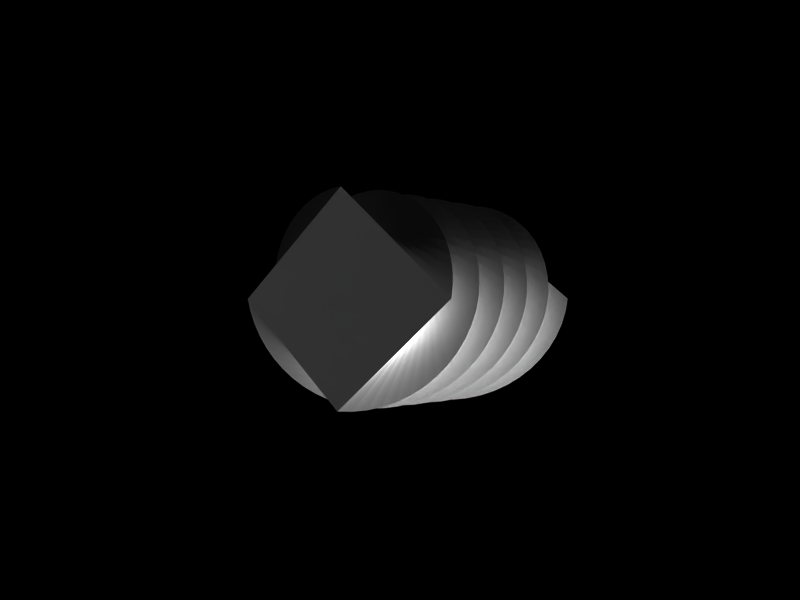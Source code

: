 # Source: twist.blend  (saved by Blender 2.61.0; exported with 4.5.12 LTS)
import bpy
from mathutils import Matrix  # noqa: F401  (used for matrix-valued properties, if any)

bpy.ops.wm.read_factory_settings(use_empty=True)
scene = bpy.context.scene
scene.name = 'Scene'

# ---- collections
col_collection_1 = bpy.data.collections.new('Collection 1'); scene.collection.children.link(col_collection_1)

# ---- materials (node trees are filled in below, after node groups)
mat_material_001 = bpy.data.materials.new('Material.001')
mat_material_001.alpha_threshold = 0.0
mat_material_001.diffuse_color = (1.0, 1.0, 1.0, 1.0)
mat_material_001.roughness = 0.5
mat_material_001.line_color = (0.0, 0.0, 0.0, 1.0)

# ---- material node trees

# ---- world
world_world = bpy.data.worlds.new('World'); scene.world = world_world
world_world.color = (0.0, 0.0, 0.0)
world_world.use_sun_shadow = False
world_world.sun_shadow_jitter_overblur = 0.0
world_world.cycles.sampling_method = 'MANUAL'
world_world.cycles.sample_map_resolution = 256

# ---- cameras
cam_camera_001 = bpy.data.cameras.new('Camera.001')
cam_camera_001.passepartout_alpha = 0.2
cam_camera_001.clip_end = 100.0
cam_camera_001.lens = 35.0
cam_camera_001.sensor_width = 32.0
cam_camera_001.sensor_height = 18.0
cam_camera_001.show_passepartout = False
cam_camera_001.show_safe_areas = True
cam_camera_001.dof.focus_distance = 0.0
cam_camera_001.dof.aperture_fstop = 128.0

# ---- meshes
me_cube_002 = bpy.data.meshes.new('Cube.002')
me_cube_002.from_pydata([(1.0, 1.0, -1.0), (1.0, -1.0, -1.0), (-1.0, -1.0, -1.0), (-1.0, 1.0, -1.0), (1.0, 1.0, 1.0), (1.0, -1.0, 1.0), (-1.0, -1.0, 1.0), (-1.0, 1.0, 1.0)], [], [(0, 1, 2, 3), (4, 7, 6, 5), (0, 4, 5, 1), (1, 5, 6, 2), (2, 6, 7, 3), (4, 0, 3, 7)])
me_cube_002.materials.append(mat_material_001)
me_cube_002.use_remesh_preserve_volume = False
me_cube_002.use_remesh_preserve_attributes = False
me_cube_002.use_mirror_vertex_groups = False
me_cube_002.update()
me_cube_001 = bpy.data.meshes.new('Cube.001')
me_cube_001.from_pydata([(1.0, 1.0, -1.0), (1.0, -1.0, -1.0), (-1.0, -1.0, -1.0), (-1.0, 1.0, -1.0), (1.0, 1.0, 1.0), (1.0, -1.0, 1.0), (-1.0, -1.0, 1.0), (-1.0, 1.0, 1.0)], [], [(0, 4, 5, 1), (1, 5, 6, 2), (2, 6, 7, 3), (4, 0, 3, 7)])
me_cube_001.use_remesh_preserve_volume = False
me_cube_001.use_remesh_preserve_attributes = False
me_cube_001.use_mirror_vertex_groups = False
me_cube_001.update()

# ---- objects
ob_cube_001 = bpy.data.objects.new('Cube.001', me_cube_002)
ob_cube = bpy.data.objects.new('Cube', me_cube_001)
ob_camera = bpy.data.objects.new('Camera', cam_camera_001)

# ---- transforms, parenting, visibility, modifiers, constraints
ob_cube_001.location = (0.03281, -0.001964, -1.564e-07)
ob_cube_001.rotation_euler = (-0.02642, -0.6967, 0.01672)
ob_cube_001.scale = (0.4666, 0.3771, 0.5)
ob_cube_001.lineart.crease_threshold = 0.0
_m = ob_cube_001.modifiers.new('Subsurf', 'SUBSURF')
_m.uv_smooth = 'NONE'
_m.subdivision_type = 'SIMPLE'
_m.levels = 3
_m.render_levels = 6
_m.show_only_control_edges = False
_m = ob_cube_001.modifiers.new('SimpleDeform', 'SIMPLE_DEFORM')
_m.deform_axis = 'Z'
_m.factor = -7.885
_m.angle = -7.885
ob_cube.location = (0.0, 0.0, 0.0)
ob_cube.scale = (8.0, 8.0, 1.0)
ob_cube.lock_rotations_4d = False
ob_cube.empty_display_type = 'ARROWS'
ob_cube.lineart.crease_threshold = 0.0
ob_camera.location = (0.0, 0.0, 4.52)
ob_camera.lock_rotations_4d = False
ob_camera.empty_display_type = 'ARROWS'
ob_camera.lineart.crease_threshold = 0.0

# ---- collection membership
col_collection_1.objects.link(ob_cube_001)
col_collection_1.objects.link(ob_cube)
col_collection_1.objects.link(ob_camera)

# ---- scene / render settings (as saved in the file)
scene.camera = ob_camera
scene.frame_start = 1; scene.frame_end = 250; scene.frame_set(1)
scene.render.engine = 'BLENDER_EEVEE_NEXT'
scene.render.image_settings.color_mode = 'BW'
scene.render.image_settings.quality = 100
scene.render.image_settings.compression = 100
scene.render.image_settings.exr_codec = 'RLE'
scene.render.resolution_x = 1024
scene.render.resolution_y = 768
scene.render.pixel_aspect_x = 100.0
scene.render.pixel_aspect_y = 100.0
scene.render.fps = 25
scene.render.dither_intensity = 0.0
scene.render.use_compositing = False
scene.render.use_sequencer = False
scene.render.bake_margin = 2
scene.render.bake_bias = 0.0
scene.render.use_stamp_time = False
scene.render.use_stamp_date = False
scene.render.use_stamp_frame = False
scene.render.use_stamp_camera = False
scene.render.use_stamp_scene = False
scene.render.use_stamp_filename = False
scene.render.use_stamp_render_time = False
scene.render.stamp_font_size = 0
scene.cycles.use_denoising = False
scene.cycles.samples = 10
scene.cycles.sampling_pattern = 'TABULATED_SOBOL'
scene.cycles.light_sampling_threshold = 0.0
scene.cycles.use_adaptive_sampling = False
scene.cycles.use_light_tree = False
scene.cycles.blur_glossy = 0.0
scene.cycles.volume_bounces = 1
scene.cycles.pixel_filter_type = 'GAUSSIAN'
scene.cycles.sample_clamp_indirect = 0.0
scene.view_settings.view_transform = 'Raw'
bpy.context.view_layer.update()

# ---- added for rendering (the .blend has no usable light): sun
light_auto_sun = bpy.data.lights.new('AutoSun', 'SUN')
light_auto_sun.energy = 3.0
light_auto_sun.angle = 0.0523599
ob_auto_sun = bpy.data.objects.new('AutoSun', light_auto_sun)
scene.collection.objects.link(ob_auto_sun)
ob_auto_sun.rotation_euler = (0.872665, 0.174533, 0.523599)
bpy.context.view_layer.update()
